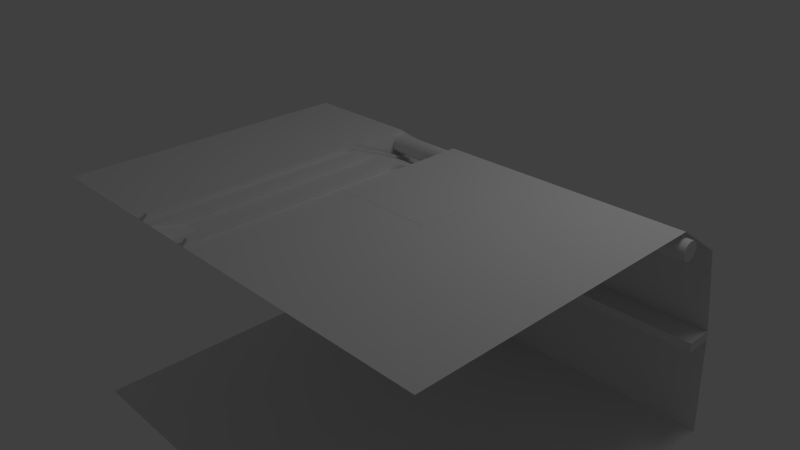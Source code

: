 # Source: Hangar.blend  (saved by Blender 2.61.0; exported with 4.5.12 LTS)
import bpy
from mathutils import Matrix  # noqa: F401  (used for matrix-valued properties, if any)

bpy.ops.wm.read_factory_settings(use_empty=True)
scene = bpy.context.scene
scene.name = 'Scene'

# ---- collections
col_collection_1 = bpy.data.collections.new('Collection 1'); scene.collection.children.link(col_collection_1)

# ---- materials (node trees are filled in below, after node groups)
mat_material = bpy.data.materials.new('Material')
mat_material.alpha_threshold = 0.0
mat_material.use_transparent_shadow = False
mat_material.roughness = 0.5
mat_material.line_color = (0.0, 0.0, 0.0, 1.0)

# ---- material node trees

# ---- world
world_world = bpy.data.worlds.new('World'); scene.world = world_world
world_world.color = (0.05088, 0.05088, 0.05088)
world_world.use_sun_shadow = False
world_world.sun_shadow_jitter_overblur = 0.0
world_world.cycles.sampling_method = 'MANUAL'
world_world.cycles.sample_map_resolution = 256

# ---- cameras
cam_camera = bpy.data.cameras.new('Camera')
cam_camera.clip_end = 100.0
cam_camera.lens = 35.0
cam_camera.sensor_width = 32.0
cam_camera.sensor_height = 18.0
cam_camera.ortho_scale = 7.314
cam_camera.dof.focus_distance = 0.0
cam_camera.dof.aperture_fstop = 128.0

# ---- lights
light_lamp = bpy.data.lights.new('Lamp', 'POINT')
light_lamp.transmission_factor = 0.0
light_lamp.cutoff_distance = 30.0
light_lamp.energy = 100.0
light_lamp.shadow_buffer_clip_start = 1.001
light_lamp.shadow_soft_size = 1.0
light_lamp.shadow_maximum_resolution = 0.006
light_lamp.use_absolute_resolution = True
light_lamp.cycles.use_multiple_importance_sampling = False

# ---- meshes
me_cube_001 = bpy.data.meshes.new('Cube.001')
me_cube_001.from_pydata([(1.0, 1.0, -0.5425), (1.0, -1.0, -0.5425), (-1.0, -1.0, -0.5425), (-1.0, 1.0, -0.5425), (1.797, 1.0, 0.5425), (1.797, -1.0, 0.5425), (-1.0, -1.0, 0.5425), (-1.0, 1.0, 0.5425), (1.159, -1.0, -0.3255), (1.319, -1.0, -0.1085), (1.478, -1.0, 0.1085), (1.638, -1.0, 0.3255), (1.159, 1.0, -0.3255), (1.319, 1.0, -0.1085), (1.478, 1.0, 0.1085), (1.638, 1.0, 0.3255), (-1.0, -1.0, -0.3255), (-1.0, -1.0, -0.1085), (-1.0, -1.0, 0.1085), (-1.0, -1.0, 0.3255), (-1.0, 1.0, -0.3255), (-1.0, 1.0, -0.1085), (-1.0, 1.0, 0.1085), (-1.0, 1.0, 0.3255), (1.794, -1.0, 0.3255), (1.794, 1.0, 0.3255), (1.796, -1.0, 0.1085), (1.796, 1.0, 0.1085), (1.475, -1.0, -0.1085), (1.475, 1.0, -0.1085), (1.477, -1.0, -0.3255), (1.477, 1.0, -0.3255), (-0.9196, -0.9196, -0.5425), (-0.9196, 0.9196, -0.5425), (0.9196, 0.9196, -0.5425), (0.9196, -0.9196, -0.5425), (0.9196, -0.9196, -0.5145), (-0.9196, -0.9196, -0.5145), (0.9196, 0.9196, -0.5145), (-0.9196, 0.9196, -0.5145), (-0.9196, -0.9196, -0.5145), (-0.9196, 0.9196, -0.5145), (0.9196, 0.9196, -0.5145), (0.9196, -0.9196, -0.5145), (-0.9196, 3.278e-07, -0.5145), (1.192e-07, 0.9196, -0.5145), (0.9196, 8.941e-08, -0.5145), (-1.192e-07, -0.9196, -0.5145), (0.0, 2.384e-07, -0.5145), (-0.9196, -0.4598, -0.5145), (-0.9196, 0.4598, -0.5145), (-0.4598, 0.9196, -0.5145), (0.4598, 0.9196, -0.5145), (0.9196, 0.4598, -0.5145), (0.9196, -0.4598, -0.5145), (-0.4598, -0.9196, -0.5145), (0.4598, -0.9196, -0.5145), (-5.96e-08, -0.4598, -0.5145), (0.4598, 1.639e-07, -0.5145), (5.96e-08, 0.4598, -0.5145), (-0.4598, 2.831e-07, -0.5145), (0.4598, -0.4598, -0.5145), (0.4598, 0.4598, -0.5145), (-0.4598, -0.4598, -0.5145), (-0.4598, 0.4598, -0.5145), (-0.9196, -0.6897, -0.5145), (-0.9196, -0.2299, -0.5145), (-0.9196, 0.6897, -0.5145), (-0.9196, 0.2299, -0.5145), (-0.6897, 0.9196, -0.5145), (-0.2299, 0.9196, -0.5145), (0.6897, 0.9196, -0.5145), (0.2299, 0.9196, -0.5145), (0.9196, 0.6897, -0.5145), (0.9196, 0.2299, -0.5145), (0.9196, -0.6897, -0.5145), (0.9196, -0.2299, -0.5145), (-0.6897, -0.9196, -0.5145), (-0.2299, -0.9196, -0.5145), (0.6897, -0.9196, -0.5145), (0.2299, -0.9196, -0.5145), (-2.98e-08, -0.2299, -0.5145), (-8.941e-08, -0.6897, -0.5145), (0.2299, 2.012e-07, -0.5145), (0.6897, 1.267e-07, -0.5145), (2.98e-08, 0.2299, -0.5145), (8.941e-08, 0.6897, -0.5145), (-0.2299, 2.608e-07, -0.5145), (-0.6897, 3.055e-07, -0.5145), (0.4598, -0.6897, -0.5145), (0.6897, -0.4598, -0.5145), (0.4598, -0.2299, -0.5145), (0.2299, -0.4598, -0.5145), (0.4598, 0.2299, -0.5145), (0.6897, 0.4598, -0.5145), (0.4598, 0.6897, -0.5145), (0.2299, 0.4598, -0.5145), (-0.4598, -0.6897, -0.5145), (-0.2299, -0.4598, -0.5145), (-0.4598, -0.2299, -0.5145), (-0.6897, -0.4598, -0.5145), (-0.4598, 0.2299, -0.5145), (-0.2299, 0.4598, -0.5145), (-0.4598, 0.6897, -0.5145), (-0.6897, 0.4598, -0.5145), (0.6897, -0.6897, -0.5145), (0.6897, -0.2299, -0.5145), (0.2299, -0.6897, -0.5145), (0.2299, -0.2299, -0.5145), (0.6897, 0.2299, -0.5145), (0.6897, 0.6897, -0.5145), (0.2299, 0.2299, -0.5145), (0.2299, 0.6897, -0.5145), (-0.2299, -0.6897, -0.5145), (-0.2299, -0.2299, -0.5145), (-0.6897, -0.6897, -0.5145), (-0.6897, -0.2299, -0.5145), (-0.2299, 0.2299, -0.5145), (-0.2299, 0.6897, -0.5145), (-0.6897, 0.2299, -0.5145), (-0.6897, 0.6897, -0.5145), (-0.9196, -0.03093, -0.5145), (0.9196, -0.03093, -0.5145), (-4.01e-09, -0.03093, -0.5145), (0.4598, -0.03093, -0.5145), (-0.4598, -0.03093, -0.5145), (0.6897, -0.03093, -0.5145), (0.2299, -0.03093, -0.5145), (-0.2299, -0.03093, -0.5145), (-0.6897, -0.03093, -0.5145), (0.2646, 0.9196, -0.5145), (0.2646, -0.9196, -0.5145), (0.2646, 1.955e-07, -0.5145), (0.2646, -0.4598, -0.5145), (0.2646, 0.4598, -0.5145), (0.2646, -0.6897, -0.5145), (0.2646, -0.2299, -0.5145), (0.2646, 0.2299, -0.5145), (0.2646, 0.6897, -0.5145), (0.2646, -0.03093, -0.5145), (-0.9196, -0.4921, -0.5145), (0.9196, -0.4921, -0.5145), (-6.379e-08, -0.4921, -0.5145), (0.4598, -0.4921, -0.5145), (-0.4598, -0.4921, -0.5145), (0.6897, -0.4921, -0.5145), (0.2299, -0.4921, -0.5145), (-0.2299, -0.4921, -0.5145), (-0.6897, -0.4921, -0.5145), (0.2646, -0.4921, -0.5145), (-0.9196, 0.4944, -0.5145), (0.9196, 0.4944, -0.5145), (6.41e-08, 0.4944, -0.5145), (0.4598, 0.4944, -0.5145), (-0.4598, 0.4944, -0.5145), (0.6897, 0.4944, -0.5145), (0.2299, 0.4944, -0.5145), (-0.2299, 0.4944, -0.5145), (-0.6897, 0.4944, -0.5145), (0.2646, 0.4944, -0.5145), (-0.7177, 0.9196, -0.5145), (-0.7177, -0.9196, -0.5145), (-0.7177, 3.082e-07, -0.5145), (-0.7177, -0.4598, -0.5145), (-0.7177, 0.4598, -0.5145), (-0.7177, -0.6897, -0.5145), (-0.7177, -0.2299, -0.5145), (-0.7177, 0.2299, -0.5145), (-0.7177, 0.6897, -0.5145), (-0.7177, -0.03093, -0.5145), (-0.7177, -0.4921, -0.5145), (-0.7177, 0.4944, -0.5145), (-0.9196, 0.2596, -0.5145), (0.9196, 0.2596, -0.5145), (3.366e-08, 0.2596, -0.5145), (0.4598, 0.2596, -0.5145), (-0.4598, 0.2596, -0.5145), (0.6897, 0.2596, -0.5145), (0.2299, 0.2596, -0.5145), (-0.2299, 0.2596, -0.5145), (-0.6897, 0.2596, -0.5145), (0.2646, 0.2596, -0.5145), (-0.7177, 0.2596, -0.5145), (-0.9196, -0.2608, -0.5145), (0.9196, -0.2608, -0.5145), (-3.381e-08, -0.2608, -0.5145), (0.4598, -0.2608, -0.5145), (-0.4598, -0.2608, -0.5145), (0.6897, -0.2608, -0.5145), (0.2299, -0.2608, -0.5145), (-0.2299, -0.2608, -0.5145), (-0.6897, -0.2608, -0.5145), (0.2646, -0.2608, -0.5145), (-0.7177, -0.2608, -0.5145), (-0.7177, -0.2608, -0.4867), (-0.9196, -0.2608, -0.4867), (-0.7177, -0.4598, -0.4867), (0.2646, -0.2608, -0.4867), (0.2646, -0.2299, -0.4867), (0.2646, -0.4598, -0.4867), (-0.6897, -0.2608, -0.4867), (-0.6897, -0.2299, -0.4867), (-0.6897, -0.4598, -0.4867), (0.2299, -0.2608, -0.4867), (0.2299, -0.2299, -0.4867), (0.2299, -0.4598, -0.4867), (-0.9196, -0.2299, -0.4867), (-0.9196, 0.2596, -0.4867), (-0.7177, 0.2596, -0.4867), (-0.7177, 0.4598, -0.4867), (0.2646, 0.2299, -0.4867), (0.2646, 0.2596, -0.4867), (0.2646, 0.4598, -0.4867), (-0.6897, 0.2299, -0.4867), (-0.6897, 0.2596, -0.4867), (-0.6897, 0.4598, -0.4867), (0.2299, 0.2299, -0.4867), (0.2299, 0.2596, -0.4867), (0.2299, 0.4598, -0.4867), (-0.9196, 0.2299, -0.4867), (-0.7177, 0.4944, -0.4867), (-0.7177, -0.4921, -0.4867), (-0.6897, 0.4944, -0.4867), (-0.6897, -0.4921, -0.4867), (-0.7177, 0.2299, -0.4867), (-0.7177, -0.2299, -0.4867), (0.2299, 0.4944, -0.4867), (0.2646, 0.4944, -0.4867), (-0.4598, 0.4944, -0.4867), (-0.2299, 0.4944, -0.4867), (6.41e-08, 0.4944, -0.4867), (0.2299, -0.4921, -0.4867), (0.2646, -0.4921, -0.4867), (-0.4598, -0.4921, -0.4867), (-0.2299, -0.4921, -0.4867), (-6.379e-08, -0.4921, -0.4867), (0.2646, -0.03093, -0.4867), (0.2646, 1.955e-07, -0.4867), (0.4598, -0.03093, -0.4867), (0.4598, 1.639e-07, -0.4867), (0.6897, -0.03093, -0.4867), (0.9196, -0.03093, -0.4867), (0.2299, -0.03093, -0.4867), (0.2299, 2.012e-07, -0.4867), (0.9196, 8.941e-08, -0.4867), (-0.4598, 0.4598, -0.4867), (-0.2299, 0.4598, -0.4867), (5.96e-08, 0.4598, -0.4867), (-0.4598, -0.4598, -0.4867), (-0.2299, -0.4598, -0.4867), (-5.96e-08, -0.4598, -0.4867), (0.6897, 1.267e-07, -0.4867), (0.4923, 0.9196, -0.5145), (0.4923, -0.9196, -0.5145), (0.4923, 1.586e-07, -0.5145), (0.4923, -0.4598, -0.5145), (0.4923, 0.4598, -0.5145), (0.4923, -0.6897, -0.5145), (0.4923, -0.2299, -0.5145), (0.4923, 0.2299, -0.5145), (0.4923, 0.6897, -0.5145), (0.4923, -0.03093, -0.5145), (0.4923, -0.4921, -0.5145), (0.4923, 0.4944, -0.5145), (0.4923, 0.2596, -0.5145), (0.4923, -0.2608, -0.5145), (0.4923, -0.03093, -0.4867), (0.4923, 1.586e-07, -0.4867), (0.4923, 0.4944, -0.4867), (0.4923, 0.6897, -0.4867), (0.4923, -0.4921, -0.4867), (0.4923, -0.6897, -0.4867), (0.4923, 0.9196, -0.4867), (0.4923, -0.9196, -0.4867), (0.6897, 0.4944, -0.4867), (0.6897, -0.4921, -0.4867), (0.4923, 0.4598, -0.4867), (0.6897, 0.4598, -0.4867), (0.4598, 0.4598, -0.4867), (0.4923, -0.4598, -0.4867), (0.6897, -0.4598, -0.4867), (0.4598, -0.4598, -0.4867), (0.4598, -0.9196, -0.4867), (0.4598, 0.9196, -0.4867), (0.9196, 0.4944, -0.4867), (0.4598, 0.6897, -0.4867), (0.4598, 0.4944, -0.4867), (0.9196, 0.4598, -0.4867), (0.9196, -0.4921, -0.4867), (0.4598, -0.6897, -0.4867), (0.4598, -0.4921, -0.4867), (0.9196, -0.4598, -0.4867)], [], [(4, 7, 6, 5), (0, 12, 8, 1), (13, 14, 10, 9), (15, 4, 5, 11), (1, 8, 16, 2), (8, 9, 17, 16), (9, 10, 18, 17), (10, 11, 19, 18), (11, 5, 6, 19), (2, 16, 20, 3), (16, 17, 21, 20), (17, 18, 22, 21), (18, 19, 23, 22), (19, 6, 7, 23), (4, 15, 23, 7), (15, 14, 22, 23), (14, 13, 21, 22), (13, 12, 20, 21), (12, 0, 3, 20), (15, 11, 24, 25), (10, 14, 27, 26), (13, 9, 28, 29), (8, 12, 31, 30), (14, 15, 25, 27), (12, 13, 29, 31), (11, 10, 26, 24), (9, 8, 30, 28), (27, 25, 24, 26), (31, 29, 28, 30), (2, 3, 33, 32), (3, 0, 34, 33), (0, 1, 35, 34), (1, 2, 32, 35), (35, 32, 37, 36), (34, 35, 36, 38), (33, 34, 38, 39), (32, 33, 39, 37), (44, 37, 39), (45, 39, 38), (46, 38, 36), (47, 36, 37), (41, 67, 39), (68, 44, 39), (65, 40, 37), (42, 71, 38), (72, 45, 38), (45, 70, 39), (70, 51, 39), (51, 69, 39), (43, 75, 36), (46, 74, 38), (73, 42, 38), (77, 55, 37), (55, 78, 37), (78, 47, 37), (47, 80, 36), (79, 43, 36), (75, 43, 79, 105), (107, 80, 47, 82), (74, 46, 84, 109), (42, 73, 110, 71), (111, 83, 48, 85), (72, 112, 86, 45), (82, 47, 78, 113), (113, 78, 55, 97), (97, 55, 77, 115), (85, 48, 87, 117), (117, 87, 60, 101), (45, 86, 118, 70), (70, 118, 103, 51), (101, 60, 88, 119), (51, 103, 120, 69), (44, 121, 37), (121, 66, 37), (76, 122, 36), (122, 46, 36), (122, 76, 106, 126), (83, 127, 123, 48), (127, 108, 81, 123), (48, 123, 128, 87), (123, 81, 114, 128), (87, 128, 125, 60), (128, 114, 99, 125), (60, 125, 129, 88), (125, 99, 116, 129), (52, 130, 38), (130, 72, 38), (80, 131, 36), (131, 56, 36), (56, 131, 135, 89), (131, 80, 107, 135), (58, 132, 137, 93), (95, 138, 130, 52), (138, 112, 72, 130), (91, 136, 139, 124), (49, 140, 37), (140, 65, 37), (75, 141, 36), (141, 54, 36), (141, 75, 105, 145), (146, 107, 82, 142), (142, 82, 113, 147), (147, 113, 97, 144), (144, 97, 115, 148), (135, 149, 143, 89), (149, 133, 61, 143), (107, 146, 149, 135), (67, 150, 39), (150, 50, 39), (53, 151, 38), (151, 73, 38), (73, 151, 155, 110), (112, 156, 152, 86), (86, 152, 157, 118), (118, 157, 154, 103), (103, 154, 158, 120), (134, 159, 153, 62), (159, 138, 95, 153), (156, 112, 138, 159), (69, 160, 39), (160, 41, 39), (40, 161, 37), (161, 77, 37), (77, 161, 165, 115), (161, 40, 65, 165), (88, 162, 167, 119), (162, 44, 68, 167), (120, 168, 160, 69), (168, 67, 41, 160), (129, 169, 162, 88), (169, 121, 44, 162), (116, 166, 169, 129), (166, 66, 121, 169), (170, 140, 49, 163), (115, 165, 170, 148), (165, 65, 140, 170), (158, 171, 168, 120), (171, 150, 67, 168), (164, 50, 150, 171), (50, 172, 39), (172, 68, 39), (74, 173, 38), (173, 53, 38), (53, 173, 177, 94), (173, 74, 109, 177), (96, 178, 174, 59), (178, 111, 85, 174), (59, 174, 179, 102), (174, 85, 117, 179), (102, 179, 176, 64), (179, 117, 101, 176), (64, 176, 180, 104), (176, 101, 119, 180), (137, 181, 175, 93), (181, 134, 62, 175), (172, 50, 164, 182), (66, 183, 37), (183, 49, 37), (54, 184, 36), (184, 76, 36), (76, 184, 188, 106), (184, 54, 90, 188), (108, 189, 185, 81), (189, 92, 57, 185), (81, 185, 190, 114), (185, 57, 98, 190), (114, 190, 187, 99), (190, 98, 63, 187), (99, 187, 191, 116), (187, 63, 100, 191), (133, 192, 186, 61), (192, 136, 91, 186), (49, 183, 193, 163), (193, 183, 195, 194), (163, 193, 194, 196), (136, 192, 197, 198), (192, 133, 199, 197), (116, 191, 200, 201), (191, 100, 202, 200), (189, 108, 204, 203), (92, 189, 203, 205), (183, 66, 206, 195), (172, 182, 208, 207), (182, 164, 209, 208), (181, 137, 210, 211), (134, 181, 211, 212), (180, 119, 213, 214), (104, 180, 214, 215), (111, 178, 217, 216), (178, 96, 218, 217), (68, 172, 207, 219), (164, 171, 220, 209), (170, 163, 196, 221), (171, 158, 222, 220), (148, 170, 221, 223), (119, 167, 224, 213), (167, 68, 219, 224), (166, 116, 201, 225), (66, 166, 225, 206), (156, 159, 227, 226), (158, 154, 228, 222), (154, 157, 229, 228), (157, 152, 230, 229), (152, 156, 226, 230), (159, 134, 212, 227), (149, 146, 231, 232), (144, 148, 223, 233), (147, 144, 233, 234), (142, 147, 234, 235), (146, 142, 235, 231), (133, 149, 232, 199), (139, 136, 198, 236), (137, 132, 237, 210), (124, 139, 236, 238), (132, 58, 239, 237), (122, 126, 240, 241), (108, 127, 242, 204), (127, 83, 243, 242), (46, 122, 241, 244), (83, 111, 216, 243), (64, 104, 215, 245), (102, 64, 245, 246), (59, 102, 246, 247), (100, 63, 248, 202), (63, 98, 249, 248), (98, 57, 250, 249), (96, 59, 247, 218), (57, 92, 205, 250), (84, 46, 244, 251), (195, 206, 225, 194), (194, 225, 201, 200), (196, 194, 200, 202), (203, 204, 198, 197), (205, 203, 197, 199), (219, 207, 208, 224), (208, 209, 215, 214), (224, 208, 214, 213), (217, 218, 212, 211), (216, 217, 211, 210), (215, 209, 220, 222), (223, 221, 196, 202), (218, 226, 227, 212), (228, 245, 215, 222), (229, 246, 245, 228), (230, 247, 246, 229), (226, 218, 247, 230), (231, 205, 199, 232), (248, 233, 223, 202), (249, 234, 233, 248), (250, 235, 234, 249), (205, 231, 235, 250), (198, 204, 242, 236), (236, 242, 243, 237), (238, 236, 237, 239), (237, 243, 216, 210), (244, 241, 240, 251), (71, 252, 38), (252, 52, 38), (56, 253, 36), (253, 79, 36), (79, 253, 257, 105), (84, 254, 259, 109), (254, 58, 93, 259), (110, 260, 252, 71), (106, 258, 261, 126), (258, 91, 124, 261), (105, 257, 262, 145), (155, 263, 260, 110), (177, 264, 256, 94), (264, 175, 62, 256), (109, 259, 264, 177), (259, 93, 175, 264), (188, 265, 258, 106), (265, 186, 91, 258), (90, 255, 265, 188), (255, 61, 186, 265), (126, 261, 266, 240), (261, 124, 238, 266), (58, 254, 267, 239), (254, 84, 251, 267), (240, 266, 267, 251), (266, 238, 239, 267), (260, 263, 268, 269), (262, 257, 271, 270), (252, 260, 269, 272), (257, 253, 273, 271), (263, 155, 274, 268), (145, 262, 270, 275), (94, 256, 276, 277), (256, 62, 278, 276), (255, 90, 280, 279), (61, 255, 279, 281), (253, 56, 282, 273), (52, 252, 272, 283), (155, 151, 284, 274), (153, 95, 285, 286), (62, 153, 286, 278), (151, 53, 287, 284), (141, 145, 275, 288), (89, 143, 290, 289), (143, 61, 281, 290), (54, 141, 288, 291), (95, 52, 283, 285), (53, 94, 277, 287), (90, 54, 291, 280), (56, 89, 289, 282), (276, 278, 286, 268), (277, 276, 268, 274), (268, 286, 285, 269), (271, 289, 290, 270), (270, 290, 281, 279), (275, 270, 279, 280), (269, 285, 283, 272), (273, 282, 289, 271), (284, 287, 277, 274), (291, 288, 275, 280)])
me_cube_001.use_remesh_preserve_volume = False
me_cube_001.use_remesh_preserve_attributes = False
me_cube_001.use_mirror_vertex_groups = False
me_cube_001.update()
me_cylinder = bpy.data.meshes.new('Cylinder')
me_cylinder.from_pydata([(1.11e-05, 0.9471, 1.887), (0.1848, 0.9289, 1.887), (0.3625, 0.875, 1.887), (0.5262, 0.7875, 1.887), (0.6697, 0.6697, 1.887), (0.7875, 0.5262, 1.887), (0.875, 0.3624, 1.887), (0.9289, 0.1848, 1.887), (0.9471, -4.132e-06, 1.887), (0.9289, -0.1848, 1.887), (0.875, -0.3625, 1.887), (0.7875, -0.5262, 1.887), (0.6697, -0.6697, 1.887), (0.5262, -0.7875, 1.887), (0.3625, -0.875, 1.887), (0.1848, -0.9289, 1.887), (1.046e-05, -0.9471, 1.887), (-0.1848, -0.9289, 1.887), (-0.3624, -0.875, 1.887), (-0.5262, -0.7875, 1.887), (-0.6697, -0.6697, 1.887), (-0.7875, -0.5262, 1.887), (-0.875, -0.3625, 1.887), (-0.9289, -0.1848, 1.887), (-0.9471, -5.893e-06, 1.887), (-0.9289, 0.1848, 1.887), (-0.875, 0.3624, 1.887), (-0.7875, 0.5262, 1.887), (-0.6697, 0.6697, 1.887), (-0.5262, 0.7875, 1.887), (-0.3624, 0.875, 1.887), (-0.1848, 0.9289, 1.887), (9.578e-06, -2.006e-06, 1.887), (0.1951, 0.9808, 1.35), (1.01e-05, 1.0, 1.35), (0.3827, 0.9239, 1.35), (0.5556, 0.8315, 1.35), (0.7071, 0.7071, 1.35), (0.8315, 0.5556, 1.35), (0.9239, 0.3827, 1.35), (0.9808, 0.1951, 1.35), (1.0, -3.468e-06, 1.35), (0.9808, -0.1951, 1.35), (0.9239, -0.3827, 1.35), (0.8315, -0.5556, 1.35), (0.7071, -0.7071, 1.35), (0.5556, -0.8315, 1.35), (0.3827, -0.9239, 1.35), (0.1951, -0.9808, 1.35), (9.51e-06, -1.0, 1.35), (-0.1951, -0.9808, 1.35), (-0.3827, -0.9239, 1.35), (-0.5556, -0.8315, 1.35), (-0.7071, -0.7071, 1.35), (-0.8315, -0.5556, 1.35), (-0.9239, -0.3827, 1.35), (-0.9808, -0.1951, 1.35), (-1.0, -4.67e-06, 1.35), (-0.9808, 0.1951, 1.35), (-0.9239, 0.3827, 1.35), (-0.8315, 0.5556, 1.35), (-0.7071, 0.7071, 1.35), (-0.5556, 0.8315, 1.35), (-0.3827, 0.9239, 1.35), (-0.1951, 0.9808, 1.35), (0.1951, 0.9808, 1.568), (1.028e-05, 1.0, 1.568), (0.3827, 0.9239, 1.568), (0.5556, 0.8315, 1.568), (0.7071, 0.7071, 1.568), (0.8315, 0.5556, 1.568), (0.9239, 0.3827, 1.568), (0.9808, 0.1951, 1.568), (1.0, -3.721e-06, 1.568), (0.9808, -0.1951, 1.568), (0.9239, -0.3827, 1.568), (0.8315, -0.5556, 1.568), (0.7071, -0.7071, 1.568), (0.5556, -0.8315, 1.568), (0.3827, -0.9239, 1.568), (0.1951, -0.9808, 1.568), (9.648e-06, -1.0, 1.568), (-0.1951, -0.9808, 1.568), (-0.3827, -0.9239, 1.568), (-0.5556, -0.8315, 1.568), (-0.7071, -0.7071, 1.568), (-0.8315, -0.5556, 1.568), (-0.9239, -0.3827, 1.568), (-0.9808, -0.1951, 1.568), (-1.0, -5.225e-06, 1.568), (-0.9808, 0.1951, 1.568), (-0.9239, 0.3827, 1.568), (-0.8315, 0.5556, 1.568), (-0.7071, 0.7071, 1.568), (-0.5556, 0.8315, 1.568), (-0.3827, 0.9239, 1.568), (-0.1951, 0.9808, 1.568), (0.1951, 0.9808, -0.5389), (3.701e-07, 1.0, -0.5389), (0.3827, 0.9239, -0.5389), (0.5556, 0.8315, -0.5389), (0.7071, 0.7071, -0.5389), (0.8315, 0.5556, -0.5389), (0.9239, 0.3827, -0.5389), (0.9808, 0.1951, -0.5389), (1.0, -4.595e-07, -0.5389), (0.9808, -0.1951, -0.5389), (0.9239, -0.3827, -0.5389), (0.8315, -0.5556, -0.5389), (0.7071, -0.7071, -0.5389), (0.5556, -0.8315, -0.5389), (0.3827, -0.9239, -0.5389), (0.1951, -0.9808, -0.5389), (-3.636e-08, -1.0, -0.5389), (-0.1951, -0.9808, -0.5389), (-0.3827, -0.9239, -0.5389), (-0.5556, -0.8315, -0.5389), (-0.7071, -0.7071, -0.5389), (-0.8315, -0.5556, -0.5389), (-0.9239, -0.3827, -0.5389), (-0.9808, -0.1951, -0.5389), (-1.0, -2.033e-07, -0.5389), (-0.9808, 0.1951, -0.5389), (-0.9239, 0.3827, -0.5389), (-0.8315, 0.5556, -0.5389), (-0.7071, 0.7071, -0.5389), (-0.5556, 0.8315, -0.5389), (-0.3827, 0.9239, -0.5389), (-0.1951, 0.9808, -0.5389), (0.1951, 0.9808, -0.7513), (1.996e-07, 1.0, -0.7513), (0.3827, 0.9239, -0.7513), (0.5556, 0.8315, -0.7513), (0.7071, 0.7071, -0.7513), (0.8315, 0.5556, -0.7513), (0.9239, 0.3827, -0.7513), (0.9808, 0.1951, -0.7513), (1.0, -2.131e-07, -0.7513), (0.9808, -0.1951, -0.7513), (0.9239, -0.3827, -0.7513), (0.8315, -0.5556, -0.7513), (0.7071, -0.7071, -0.7513), (0.5556, -0.8315, -0.7513), (0.3827, -0.9239, -0.7513), (0.1951, -0.9808, -0.7513), (-1.697e-07, -1.0, -0.7513), (-0.1951, -0.9808, -0.7513), (-0.3827, -0.9239, -0.7513), (-0.5556, -0.8315, -0.7513), (-0.7071, -0.7071, -0.7513), (-0.8315, -0.5556, -0.7513), (-0.9239, -0.3827, -0.7513), (-0.9808, -0.1951, -0.7513), (-1.0, 3.351e-07, -0.7513), (-0.9808, 0.1951, -0.7513), (-0.9239, 0.3827, -0.7513), (-0.8315, 0.5556, -0.7513), (-0.7071, 0.7071, -0.7513), (-0.5556, 0.8315, -0.7513), (-0.3827, 0.9239, -0.7513), (-0.1951, 0.9808, -0.7513), (1.671e-07, 0.7824, -0.7282), (-0.1526, 0.7673, -0.7282), (-0.2994, 0.7228, -0.7282), (-0.4347, 0.6505, -0.7282), (-0.5532, 0.5532, -0.7282), (-0.6505, 0.4347, -0.7282), (-0.7228, 0.2994, -0.7282), (-0.7673, 0.1526, -0.7282), (-0.7824, 2.555e-07, -0.7282), (-0.7673, -0.1526, -0.7282), (-0.7228, -0.2994, -0.7282), (-0.6505, -0.4347, -0.7282), (-0.5532, -0.5532, -0.7282), (-0.4347, -0.6505, -0.7282), (-0.2994, -0.7228, -0.7282), (-0.1526, -0.7673, -0.7282), (-1.218e-07, -0.7824, -0.7282), (0.1526, -0.7673, -0.7282), (0.2994, -0.7228, -0.7282), (0.4347, -0.6505, -0.7282), (0.5532, -0.5532, -0.7282), (0.6505, -0.4347, -0.7282), (0.7228, -0.2994, -0.7282), (0.7673, -0.1526, -0.7282), (0.7824, -1.734e-07, -0.7282), (0.7673, 0.1526, -0.7282), (0.7228, 0.2994, -0.7282), (0.6505, 0.4347, -0.7282), (0.5532, 0.5532, -0.7282), (0.4347, 0.6505, -0.7282), (0.2994, 0.7228, -0.7282), (0.1526, 0.7673, -0.7282), (-0.1526, 0.7673, -0.562), (3.005e-07, 0.7824, -0.562), (-0.2994, 0.7228, -0.562), (-0.4347, 0.6505, -0.562), (-0.5532, 0.5532, -0.562), (-0.6505, 0.4347, -0.562), (-0.7228, 0.2994, -0.562), (-0.7673, 0.1526, -0.562), (-0.7824, -1.658e-07, -0.562), (-0.7673, -0.1526, -0.562), (-0.7228, -0.2994, -0.562), (-0.6505, -0.4347, -0.562), (-0.5532, -0.5532, -0.562), (-0.4347, -0.6505, -0.562), (-0.2994, -0.7228, -0.562), (-0.1526, -0.7673, -0.562), (-1.75e-08, -0.7824, -0.562), (0.1526, -0.7673, -0.562), (0.2994, -0.7228, -0.562), (0.4347, -0.6505, -0.562), (0.5532, -0.5532, -0.562), (0.6505, -0.4347, -0.562), (0.7228, -0.2994, -0.562), (0.7673, -0.1526, -0.562), (0.7824, -3.662e-07, -0.562), (0.7673, 0.1526, -0.562), (0.7228, 0.2994, -0.562), (0.6505, 0.4347, -0.562), (0.5532, 0.5532, -0.562), (0.4347, 0.6505, -0.562), (0.2994, 0.7228, -0.562), (0.1526, 0.7673, -0.562), (9.929e-06, 0.7811, 1.544), (-0.1524, 0.7661, 1.544), (-0.2989, 0.7216, 1.544), (-0.434, 0.6495, 1.544), (-0.5523, 0.5523, 1.544), (-0.6495, 0.434, 1.544), (-0.7216, 0.2989, 1.544), (-0.7661, 0.1524, 1.544), (-0.7811, -4.779e-06, 1.544), (-0.7661, -0.1524, 1.544), (-0.7216, -0.2989, 1.544), (-0.6495, -0.434, 1.544), (-0.5523, -0.5523, 1.544), (-0.434, -0.6495, 1.544), (-0.2989, -0.7217, 1.544), (-0.1524, -0.7661, 1.544), (9.436e-06, -0.7811, 1.544), (0.1524, -0.7661, 1.544), (0.2989, -0.7217, 1.544), (0.434, -0.6495, 1.544), (0.5523, -0.5523, 1.544), (0.6495, -0.434, 1.544), (0.7217, -0.2989, 1.544), (0.7661, -0.1524, 1.544), (0.7811, -3.605e-06, 1.544), (0.7661, 0.1524, 1.544), (0.7217, 0.2989, 1.544), (0.6495, 0.434, 1.544), (0.5523, 0.5523, 1.544), (0.434, 0.6495, 1.544), (0.2989, 0.7216, 1.544), (0.1524, 0.7661, 1.544), (9.792e-06, 0.7811, 1.374), (-0.1524, 0.7661, 1.374), (-0.2989, 0.7216, 1.374), (-0.434, 0.6495, 1.374), (-0.5523, 0.5523, 1.374), (-0.6495, 0.434, 1.374), (-0.7216, 0.2989, 1.374), (-0.7661, 0.1524, 1.374), (-0.7811, -4.346e-06, 1.374), (-0.7661, -0.1524, 1.374), (-0.7216, -0.2989, 1.374), (-0.6495, -0.434, 1.374), (-0.5523, -0.5523, 1.374), (-0.434, -0.6495, 1.374), (-0.2989, -0.7217, 1.374), (-0.1524, -0.7661, 1.374), (9.329e-06, -0.7811, 1.374), (0.1524, -0.7661, 1.374), (0.2989, -0.7217, 1.374), (0.434, -0.6495, 1.374), (0.5523, -0.5523, 1.374), (0.6495, -0.434, 1.374), (0.7217, -0.2989, 1.374), (0.7661, -0.1524, 1.374), (0.7811, -3.407e-06, 1.374), (0.7661, 0.1524, 1.374), (0.7217, 0.2989, 1.374), (0.6495, 0.434, 1.374), (0.5523, 0.5523, 1.374), (0.434, 0.6495, 1.374), (0.2989, 0.7216, 1.374), (0.1524, 0.7661, 1.374), (0.1848, 0.9289, 1.569), (1.004e-05, 0.9471, 1.569), (0.3625, 0.875, 1.569), (0.5262, 0.7875, 1.569), (0.6697, 0.6697, 1.569), (0.7875, 0.5262, 1.569), (0.875, 0.3624, 1.569), (0.9289, 0.1848, 1.569), (0.9471, -3.683e-06, 1.569), (0.9289, -0.1848, 1.569), (0.875, -0.3625, 1.569), (0.7875, -0.5262, 1.569), (0.6697, -0.6697, 1.569), (0.5262, -0.7875, 1.569), (0.3625, -0.875, 1.569), (0.1848, -0.9289, 1.569), (9.444e-06, -0.9471, 1.569), (-0.1848, -0.9289, 1.569), (-0.3624, -0.875, 1.569), (-0.5262, -0.7875, 1.569), (-0.6697, -0.6697, 1.569), (-0.7875, -0.5262, 1.569), (-0.875, -0.3625, 1.569), (-0.9289, -0.1848, 1.569), (-0.9471, -5.118e-06, 1.569), (-0.9289, 0.1848, 1.569), (-0.875, 0.3624, 1.569), (-0.7875, 0.5262, 1.569), (-0.6697, 0.6697, 1.569), (-0.5262, 0.7875, 1.569), (-0.3624, 0.875, 1.569), (-0.1848, 0.9289, 1.569), (0.1951, 0.9808, -0.7602), (1.925e-07, 1.0, -0.7602), (0.3827, 0.9239, -0.7602), (0.5556, 0.8315, -0.7602), (0.7071, 0.7071, -0.7602), (0.8315, 0.5556, -0.7602), (0.9239, 0.3827, -0.7602), (0.9808, 0.1951, -0.7602), (1.0, -2.028e-07, -0.7602), (0.9808, -0.1951, -0.7602), (0.9239, -0.3827, -0.7602), (0.8315, -0.5556, -0.7602), (0.7071, -0.7071, -0.7602), (0.5556, -0.8315, -0.7602), (0.3827, -0.9239, -0.7602), (0.1951, -0.9808, -0.7602), (-1.753e-07, -1.0, -0.7602), (-0.1951, -0.9808, -0.7602), (-0.3827, -0.9239, -0.7602), (-0.5556, -0.8315, -0.7602), (-0.7071, -0.7071, -0.7602), (-0.8315, -0.5556, -0.7602), (-0.9239, -0.3827, -0.7602), (-0.9808, -0.1951, -0.7602), (-1.0, 3.576e-07, -0.7602), (-0.9808, 0.1951, -0.7602), (-0.9239, 0.3827, -0.7602), (-0.8315, 0.5556, -0.7602), (-0.7071, 0.7071, -0.7602), (-0.5556, 0.8315, -0.7602), (-0.3827, 0.9239, -0.7602), (-0.1951, 0.9808, -0.7602), (-0.1867, 0.9385, -0.7608), (-0.3662, 0.884, -0.7608), (-0.5316, 0.7956, -0.7608), (-0.6766, 0.6766, -0.7608), (-0.7956, 0.5316, -0.7608), (-0.884, 0.3662, -0.7608), (-0.9385, 0.1867, -0.7608), (-0.9569, 3.407e-07, -0.7608), (-0.9385, -0.1867, -0.7608), (-0.884, -0.3662, -0.7608), (-0.7956, -0.5316, -0.7608), (-0.6766, -0.6766, -0.7608), (-0.5316, -0.7956, -0.7608), (-0.3662, -0.884, -0.7608), (-0.1867, -0.9385, -0.7608), (-1.128e-07, -0.9569, -0.7608), (0.1867, -0.9385, -0.7608), (0.3662, -0.884, -0.7608), (0.5316, -0.7956, -0.7608), (0.6766, -0.6766, -0.7608), (0.7956, -0.5316, -0.7608), (0.884, -0.3662, -0.7608), (0.9385, -0.1867, -0.7608), (0.9569, -1.955e-07, -0.7608), (0.9385, 0.1867, -0.7608), (0.884, 0.3662, -0.7608), (0.7956, 0.5316, -0.7608), (0.6766, 0.6766, -0.7608), (0.5316, 0.7956, -0.7608), (0.3662, 0.884, -0.7608), (2.391e-07, 0.9569, -0.7608), (0.1867, 0.9385, -0.7608), (-8.932e-07, 1.882e-07, -1.079), (-0.1867, 0.9385, -1.079), (-0.3662, 0.884, -1.079), (-0.5316, 0.7956, -1.079), (-0.6766, 0.6766, -1.079), (-0.7956, 0.5316, -1.079), (-0.884, 0.3662, -1.079), (-0.9385, 0.1867, -1.079), (-0.9569, 1.112e-06, -1.079), (-0.9385, -0.1867, -1.079), (-0.884, -0.3662, -1.079), (-0.7956, -0.5316, -1.079), (-0.6766, -0.6766, -1.079), (-0.5316, -0.7956, -1.079), (-0.3662, -0.884, -1.079), (-0.1867, -0.9385, -1.079), (-1.205e-06, -0.9569, -1.079), (0.1867, -0.9385, -1.079), (0.3662, -0.884, -1.079), (0.5316, -0.7956, -1.079), (0.6766, -0.6766, -1.079), (0.7956, -0.5316, -1.079), (0.884, -0.3662, -1.079), (0.9385, -0.1867, -1.079), (0.9569, 2.605e-07, -1.079), (0.9385, 0.1867, -1.079), (0.884, 0.3662, -1.079), (0.7956, 0.5316, -1.079), (0.6766, 0.6766, -1.079), (0.5316, 0.7956, -1.079), (0.3662, 0.884, -1.079), (0.1867, 0.9385, -1.079), (-8.932e-07, 0.9569, -1.079)], [], [(1, 0, 32), (32, 2, 1), (32, 3, 2), (32, 4, 3), (32, 5, 4), (32, 6, 5), (32, 7, 6), (32, 8, 7), (32, 9, 8), (32, 10, 9), (32, 11, 10), (32, 12, 11), (32, 13, 12), (32, 14, 13), (32, 15, 14), (32, 16, 15), (32, 17, 16), (32, 18, 17), (32, 19, 18), (32, 20, 19), (32, 21, 20), (32, 22, 21), (32, 23, 22), (32, 24, 23), (32, 25, 24), (32, 26, 25), (32, 27, 26), (32, 28, 27), (32, 29, 28), (32, 30, 29), (32, 31, 30), (32, 0, 31), (98, 34, 33, 97), (97, 33, 35, 99), (99, 35, 36, 100), (100, 36, 37, 101), (101, 37, 38, 102), (102, 38, 39, 103), (103, 39, 40, 104), (104, 40, 41, 105), (105, 41, 42, 106), (106, 42, 43, 107), (107, 43, 44, 108), (108, 44, 45, 109), (109, 45, 46, 110), (110, 46, 47, 111), (111, 47, 48, 112), (112, 48, 49, 113), (113, 49, 50, 114), (114, 50, 51, 115), (115, 51, 52, 116), (116, 52, 53, 117), (117, 53, 54, 118), (118, 54, 55, 119), (119, 55, 56, 120), (120, 56, 57, 121), (121, 57, 58, 122), (122, 58, 59, 123), (123, 59, 60, 124), (124, 60, 61, 125), (125, 61, 62, 126), (126, 62, 63, 127), (127, 63, 64, 128), (34, 98, 128, 64), (130, 160, 162, 161), (160, 159, 163, 162), (159, 158, 164, 163), (158, 157, 165, 164), (157, 156, 166, 165), (156, 155, 167, 166), (155, 154, 168, 167), (154, 153, 169, 168), (153, 152, 170, 169), (152, 151, 171, 170), (151, 150, 172, 171), (150, 149, 173, 172), (149, 148, 174, 173), (148, 147, 175, 174), (147, 146, 176, 175), (146, 145, 177, 176), (145, 144, 178, 177), (144, 143, 179, 178), (143, 142, 180, 179), (142, 141, 181, 180), (141, 140, 182, 181), (140, 139, 183, 182), (139, 138, 184, 183), (138, 137, 185, 184), (137, 136, 186, 185), (136, 135, 187, 186), (135, 134, 188, 187), (134, 133, 189, 188), (133, 132, 190, 189), (132, 131, 191, 190), (131, 129, 192, 191), (129, 130, 161, 192), (128, 98, 194, 193), (127, 128, 193, 195), (126, 127, 195, 196), (125, 126, 196, 197), (124, 125, 197, 198), (123, 124, 198, 199), (122, 123, 199, 200), (121, 122, 200, 201), (120, 121, 201, 202), (119, 120, 202, 203), (118, 119, 203, 204), (117, 118, 204, 205), (116, 117, 205, 206), (115, 116, 206, 207), (114, 115, 207, 208), (113, 114, 208, 209), (112, 113, 209, 210), (111, 112, 210, 211), (110, 111, 211, 212), (109, 110, 212, 213), (108, 109, 213, 214), (107, 108, 214, 215), (106, 107, 215, 216), (105, 106, 216, 217), (104, 105, 217, 218), (103, 104, 218, 219), (102, 103, 219, 220), (101, 102, 220, 221), (100, 101, 221, 222), (99, 100, 222, 223), (97, 99, 223, 224), (98, 97, 224, 194), (96, 66, 225, 226), (95, 96, 226, 227), (94, 95, 227, 228), (93, 94, 228, 229), (92, 93, 229, 230), (91, 92, 230, 231), (90, 91, 231, 232), (89, 90, 232, 233), (88, 89, 233, 234), (87, 88, 234, 235), (86, 87, 235, 236), (85, 86, 236, 237), (84, 85, 237, 238), (83, 84, 238, 239), (82, 83, 239, 240), (81, 82, 240, 241), (80, 81, 241, 242), (79, 80, 242, 243), (78, 79, 243, 244), (77, 78, 244, 245), (76, 77, 245, 246), (75, 76, 246, 247), (74, 75, 247, 248), (73, 74, 248, 249), (72, 73, 249, 250), (71, 72, 250, 251), (70, 71, 251, 252), (69, 70, 252, 253), (68, 69, 253, 254), (67, 68, 254, 255), (65, 67, 255, 256), (66, 65, 256, 225), (34, 64, 258, 257), (64, 63, 259, 258), (63, 62, 260, 259), (62, 61, 261, 260), (61, 60, 262, 261), (60, 59, 263, 262), (59, 58, 264, 263), (58, 57, 265, 264), (57, 56, 266, 265), (56, 55, 267, 266), (55, 54, 268, 267), (54, 53, 269, 268), (53, 52, 270, 269), (52, 51, 271, 270), (51, 50, 272, 271), (50, 49, 273, 272), (49, 48, 274, 273), (48, 47, 275, 274), (47, 46, 276, 275), (46, 45, 277, 276), (45, 44, 278, 277), (44, 43, 279, 278), (43, 42, 280, 279), (42, 41, 281, 280), (41, 40, 282, 281), (40, 39, 283, 282), (39, 38, 284, 283), (38, 37, 285, 284), (37, 36, 286, 285), (36, 35, 287, 286), (35, 33, 288, 287), (33, 34, 257, 288), (194, 161, 162, 193), (163, 195, 193, 162), (164, 196, 195, 163), (165, 197, 196, 164), (166, 198, 197, 165), (167, 199, 198, 166), (168, 200, 199, 167), (169, 201, 200, 168), (170, 202, 201, 169), (171, 203, 202, 170), (172, 204, 203, 171), (173, 205, 204, 172), (174, 206, 205, 173), (175, 207, 206, 174), (176, 208, 207, 175), (177, 209, 208, 176), (178, 210, 209, 177), (179, 211, 210, 178), (180, 212, 211, 179), (181, 213, 212, 180), (182, 214, 213, 181), (183, 215, 214, 182), (184, 216, 215, 183), (185, 217, 216, 184), (186, 218, 217, 185), (187, 219, 218, 186), (188, 220, 219, 187), (189, 221, 220, 188), (190, 222, 221, 189), (191, 223, 222, 190), (192, 224, 223, 191), (161, 194, 224, 192), (225, 257, 258, 226), (259, 227, 226, 258), (260, 228, 227, 259), (261, 229, 228, 260), (262, 230, 229, 261), (263, 231, 230, 262), (264, 232, 231, 263), (265, 233, 232, 264), (266, 234, 233, 265), (267, 235, 234, 266), (268, 236, 235, 267), (269, 237, 236, 268), (270, 238, 237, 269), (271, 239, 238, 270), (272, 240, 239, 271), (273, 241, 240, 272), (274, 242, 241, 273), (275, 243, 242, 274), (276, 244, 243, 275), (277, 245, 244, 276), (278, 246, 245, 277), (279, 247, 246, 278), (280, 248, 247, 279), (281, 249, 248, 280), (282, 250, 249, 281), (283, 251, 250, 282), (284, 252, 251, 283), (285, 253, 252, 284), (286, 254, 253, 285), (287, 255, 254, 286), (288, 256, 255, 287), (257, 225, 256, 288), (66, 290, 289, 65), (290, 0, 1, 289), (65, 289, 291, 67), (289, 1, 2, 291), (67, 291, 292, 68), (291, 2, 3, 292), (68, 292, 293, 69), (292, 3, 4, 293), (69, 293, 294, 70), (293, 4, 5, 294), (70, 294, 295, 71), (294, 5, 6, 295), (71, 295, 296, 72), (295, 6, 7, 296), (72, 296, 297, 73), (296, 7, 8, 297), (73, 297, 298, 74), (297, 8, 9, 298), (74, 298, 299, 75), (298, 9, 10, 299), (75, 299, 300, 76), (299, 10, 11, 300), (76, 300, 301, 77), (300, 11, 12, 301), (77, 301, 302, 78), (301, 12, 13, 302), (78, 302, 303, 79), (302, 13, 14, 303), (79, 303, 304, 80), (303, 14, 15, 304), (80, 304, 305, 81), (304, 15, 16, 305), (81, 305, 306, 82), (305, 16, 17, 306), (82, 306, 307, 83), (306, 17, 18, 307), (83, 307, 308, 84), (307, 18, 19, 308), (84, 308, 309, 85), (308, 19, 20, 309), (85, 309, 310, 86), (309, 20, 21, 310), (86, 310, 311, 87), (310, 21, 22, 311), (87, 311, 312, 88), (311, 22, 23, 312), (88, 312, 313, 89), (312, 23, 24, 313), (89, 313, 314, 90), (313, 24, 25, 314), (90, 314, 315, 91), (314, 25, 26, 315), (91, 315, 316, 92), (315, 26, 27, 316), (92, 316, 317, 93), (316, 27, 28, 317), (93, 317, 318, 94), (317, 28, 29, 318), (94, 318, 319, 95), (318, 29, 30, 319), (95, 319, 320, 96), (319, 30, 31, 320), (0, 290, 320, 31), (290, 66, 96, 320), (322, 130, 129, 321), (321, 129, 131, 323), (323, 131, 132, 324), (324, 132, 133, 325), (325, 133, 134, 326), (326, 134, 135, 327), (327, 135, 136, 328), (328, 136, 137, 329), (329, 137, 138, 330), (330, 138, 139, 331), (331, 139, 140, 332), (332, 140, 141, 333), (333, 141, 142, 334), (334, 142, 143, 335), (335, 143, 144, 336), (336, 144, 145, 337), (337, 145, 146, 338), (338, 146, 147, 339), (339, 147, 148, 340), (340, 148, 149, 341), (341, 149, 150, 342), (342, 150, 151, 343), (343, 151, 152, 344), (344, 152, 153, 345), (345, 153, 154, 346), (346, 154, 155, 347), (347, 155, 156, 348), (348, 156, 157, 349), (349, 157, 158, 350), (350, 158, 159, 351), (351, 159, 160, 352), (130, 322, 352, 160), (352, 322, 383, 353), (351, 352, 353, 354), (350, 351, 354, 355), (349, 350, 355, 356), (348, 349, 356, 357), (347, 348, 357, 358), (346, 347, 358, 359), (345, 346, 359, 360), (344, 345, 360, 361), (343, 344, 361, 362), (342, 343, 362, 363), (341, 342, 363, 364), (340, 341, 364, 365), (339, 340, 365, 366), (338, 339, 366, 367), (337, 338, 367, 368), (336, 337, 368, 369), (335, 336, 369, 370), (334, 335, 370, 371), (333, 334, 371, 372), (332, 333, 372, 373), (331, 332, 373, 374), (330, 331, 374, 375), (329, 330, 375, 376), (328, 329, 376, 377), (327, 328, 377, 378), (326, 327, 378, 379), (325, 326, 379, 380), (324, 325, 380, 381), (323, 324, 381, 382), (321, 323, 382, 384), (322, 321, 384, 383), (385, 417, 416), (385, 416, 415), (385, 415, 414), (385, 414, 413), (385, 413, 412), (385, 412, 411), (385, 411, 410), (385, 410, 409), (385, 409, 408), (385, 408, 407), (385, 407, 406), (385, 406, 405), (385, 405, 404), (385, 404, 403), (385, 403, 402), (385, 402, 401), (385, 401, 400), (385, 400, 399), (385, 399, 398), (385, 398, 397), (385, 397, 396), (385, 396, 395), (385, 395, 394), (385, 394, 393), (385, 393, 392), (385, 392, 391), (385, 391, 390), (385, 390, 389), (385, 389, 388), (385, 388, 387), (385, 387, 386), (386, 417, 385), (417, 383, 384, 416), (416, 384, 382, 415), (415, 382, 381, 414), (414, 381, 380, 413), (413, 380, 379, 412), (412, 379, 378, 411), (411, 378, 377, 410), (410, 377, 376, 409), (409, 376, 375, 408), (408, 375, 374, 407), (407, 374, 373, 406), (406, 373, 372, 405), (405, 372, 371, 404), (404, 371, 370, 403), (403, 370, 369, 402), (402, 369, 368, 401), (401, 368, 367, 400), (400, 367, 366, 399), (399, 366, 365, 398), (398, 365, 364, 397), (397, 364, 363, 396), (396, 363, 362, 395), (395, 362, 361, 394), (394, 361, 360, 393), (393, 360, 359, 392), (392, 359, 358, 391), (391, 358, 357, 390), (390, 357, 356, 389), (389, 356, 355, 388), (388, 355, 354, 387), (387, 354, 353, 386), (383, 417, 386, 353)])
me_cylinder.use_remesh_preserve_volume = False
me_cylinder.use_remesh_preserve_attributes = False
me_cylinder.use_mirror_vertex_groups = False
me_cylinder.update()
me_cube = bpy.data.meshes.new('Cube')
me_cube.from_pydata([(4.123, 1.0, -1.0), (4.123, -3.254, -1.0), (-1.0, -3.254, -1.0), (-1.0, 1.0, -1.0), (4.123, 0.718, 1.354), (4.123, 0.1317, 1.765), (-1.0, 0.1317, 1.765), (-1.0, 0.718, 1.354), (4.123, -3.262, 1.765), (-1.0, -3.262, 1.765), (1.245, 1.0, -1.0), (0.3882, 1.0, -1.0), (1.245, -3.254, -1.0), (0.3882, -3.254, -1.0), (1.245, 0.718, 1.354), (0.3882, 0.718, 1.354), (1.245, 0.1317, 1.765), (0.3882, 0.1317, 1.765), (1.245, 0.9124, 0.3447), (0.3882, 0.9124, 0.3447), (1.245, -3.262, 1.765), (0.3882, -3.262, 1.765), (0.3882, 0.6808, -1.0), (0.3882, 0.5932, 0.3447), (1.245, 0.6808, -1.0), (1.245, 0.5932, 0.3447), (0.3882, 0.1512, 1.354), (1.245, 0.1512, 1.354), (4.123, -0.7651, 1.765), (1.245, -0.7761, 1.765), (-1.0, -0.7695, 1.765), (0.3882, -0.7761, 1.765), (0.5321, 0.6808, -1.0), (1.101, 0.6808, -1.0), (0.5321, 0.5932, 0.3447), (1.101, 0.5932, 0.3447), (0.5321, 0.1512, 1.354), (1.101, 0.1512, 1.354), (1.101, -0.7761, 1.765), (0.5321, -0.7761, 1.765), (1.101, -3.262, 1.765), (0.5321, -3.262, 1.765), (0.5321, -1.017, 1.765), (1.101, -1.017, 1.765), (0.5321, -0.6828, 1.765), (1.101, -0.6828, 1.765), (1.101, 0.2445, 1.354), (0.5321, 0.2445, 1.354), (1.101, 0.6865, 0.3447), (0.5321, 0.6865, 0.3447), (1.101, 0.7741, -1.0), (0.5321, 0.7741, -1.0), (1.245, 0.9197, 0.2319), (0.3882, 0.9197, 0.2319), (0.3882, 0.6005, 0.2319), (1.245, 0.6005, 0.2319), (1.101, 0.6005, 0.2319), (0.5321, 0.6005, 0.2319), (0.5321, 0.6938, 0.2319), (1.101, 0.6938, 0.2319), (0.5321, 0.6663, 0.2319), (1.101, 0.6663, 0.2319), (1.101, 0.6589, 0.3447), (0.5321, 0.6589, 0.3447), (4.123, 0.9197, 0.2319), (4.123, 0.6005, 0.2319), (4.123, 0.5932, 0.3447), (4.123, 0.9124, 0.3447), (-0.9996, 0.9197, 0.2319), (-0.9992, 0.6005, 0.2319), (-0.9992, 0.5932, 0.3447), (-0.9996, 0.9124, 0.3447), (0.5795, 0.7005, 0.1294), (1.054, 0.7005, 0.1294), (1.054, 0.7674, -0.753), (0.5795, 0.7674, -0.753), (1.245, 0.9796, -0.6866), (0.3882, 0.9796, -0.6866), (0.3882, 0.6604, -0.6866), (1.245, 0.6604, -0.6866), (1.101, 0.6604, -0.6866), (0.5321, 0.6604, -0.6866), (0.5321, 0.7537, -0.6866), (1.101, 0.7537, -0.6866), (4.123, 0.9796, -0.6866), (-0.9999, 0.9796, -0.6866), (1.054, 0.7504, -0.5285), (0.5795, 0.7504, -0.5285), (0.5795, 0.4962, -0.5285), (1.054, 0.4962, -0.5285), (0.5795, 0.4463, 0.1294), (1.054, 0.4463, 0.1294), (0.62, 0.3997, 0.07324), (1.013, 0.3997, 0.07324), (1.013, 0.441, -0.4723), (0.62, 0.441, -0.4723), (0.8167, 0.3997, 0.07324), (1.013, 0.4204, -0.1995), (0.62, 0.4204, -0.1995), (0.8167, 0.441, -0.4723), (0.62, 0.441, -0.4723), (0.8167, 0.441, -0.4723), (1.013, 0.441, -0.4723), (0.62, 0.4204, -0.1995), (0.62, 0.3997, 0.07324), (1.013, 0.4204, -0.1995), (1.013, 0.3997, 0.07324), (0.8167, 0.3997, 0.07324), (0.8167, 0.4204, -0.1995), (0.8008, 0.4013, 0.05115), (0.8008, 0.4187, -0.1774), (0.6359, 0.4187, -0.1774), (0.6359, 0.4013, 0.05115), (0.9975, 0.4187, -0.1775), (0.8327, 0.4187, -0.1775), (0.8327, 0.4013, 0.05115), (0.9975, 0.4013, 0.05115), (0.9977, 0.422, -0.2214), (0.8325, 0.422, -0.2214), (0.8325, 0.4394, -0.4504), (0.9977, 0.4394, -0.4504), (0.6339, 0.4218, -0.2188), (0.8028, 0.4218, -0.2188), (0.8028, 0.4396, -0.453), (0.6339, 0.4396, -0.453), (0.8028, 0.4742, -0.4504), (0.6339, 0.4742, -0.4504), (0.6339, 0.4565, -0.2162), (0.8028, 0.4565, -0.2162), (0.8325, 0.4741, -0.4478), (0.9977, 0.4741, -0.4478), (0.9977, 0.4567, -0.2188), (0.8325, 0.4567, -0.2188), (0.9975, 0.4533, -0.1748), (0.9975, 0.436, 0.05378), (0.8327, 0.436, 0.05378), (0.8327, 0.4533, -0.1748), (0.6359, 0.4533, -0.1748), (0.6359, 0.436, 0.05378), (0.8008, 0.436, 0.05378), (0.8008, 0.4533, -0.1748), (0.4362, 0.6808, -1.0), (0.4841, 0.6808, -1.0), (0.4362, 0.5932, 0.3447), (0.4841, 0.5932, 0.3447), (0.4362, 0.1512, 1.354), (0.4841, 0.1512, 1.354), (0.4362, -0.7761, 1.765), (0.4841, -0.7761, 1.765), (0.4362, -3.262, 1.765), (0.4841, -3.262, 1.765), (0.4362, 0.6005, 0.2319), (0.4841, 0.6005, 0.2319), (0.4362, 0.6604, -0.6866), (0.4841, 0.6604, -0.6866), (1.197, 0.6808, -1.0), (1.149, 0.6808, -1.0), (1.197, 0.5932, 0.3447), (1.149, 0.5932, 0.3447), (1.197, 0.1512, 1.354), (1.149, 0.1512, 1.354), (1.197, -0.7761, 1.765), (1.149, -0.7761, 1.765), (1.197, -3.262, 1.765), (1.149, -3.262, 1.765), (1.197, 0.6005, 0.2319), (1.149, 0.6005, 0.2319), (1.197, 0.6604, -0.6866), (1.149, 0.6604, -0.6866), (1.149, 0.6536, 0.285), (1.149, 0.7135, -0.6335), (1.197, 0.6536, 0.285), (1.197, 0.7135, -0.6335), (1.149, 0.7339, -0.9469), (1.197, 0.7339, -0.9469), (1.197, 0.6463, 0.3978), (1.149, 0.6463, 0.3978), (1.149, -0.723, 1.818), (1.149, -3.209, 1.818), (1.197, -0.723, 1.818), (1.197, -3.209, 1.818), (1.149, 0.2043, 1.407), (1.197, 0.2043, 1.407), (0.4362, 0.6536, 0.285), (0.4362, 0.7135, -0.6335), (0.4841, 0.6536, 0.285), (0.4841, 0.7135, -0.6335), (0.4362, 0.7339, -0.9469), (0.4841, 0.7339, -0.9469), (0.4841, 0.6463, 0.3978), (0.4362, 0.6463, 0.3978), (0.4362, -0.723, 1.818), (0.4362, -3.209, 1.818), (0.4841, -0.723, 1.818), (0.4841, -3.209, 1.818), (0.4362, 0.2043, 1.407), (0.4841, 0.2043, 1.407), (4.123, 0.2641, 1.672), (-1.0, 0.2641, 1.672), (1.245, 0.2641, 1.672), (0.3882, 0.2641, 1.672), (1.245, -0.5667, 1.672), (0.3882, -0.5667, 1.672), (1.101, -0.5667, 1.672), (0.5321, -0.5667, 1.672), (0.5321, -0.4734, 1.672), (1.101, -0.4734, 1.672), (0.4841, -0.5667, 1.672), (0.4362, -0.5667, 1.672), (1.197, -0.5667, 1.672), (1.149, -0.5667, 1.672), (1.149, -0.5136, 1.725), (1.197, -0.5136, 1.725), (0.4362, -0.5136, 1.725), (0.4841, -0.5136, 1.725), (1.006, 0.6865, 0.3447), (0.6275, 0.6865, 0.3447), (1.006, 0.2445, 1.354), (0.6275, 0.2445, 1.354), (0.6275, -0.6828, 1.765), (1.006, -0.6828, 1.765), (1.006, 0.6589, 0.3447), (0.6275, 0.6589, 0.3447), (0.6275, -0.4734, 1.672), (1.006, -0.4734, 1.672), (0.6275, -1.013, 1.765), (0.6275, -0.7992, 1.672), (1.006, -1.013, 1.765), (1.006, -0.7992, 1.672), (1.006, -3.261, 1.765), (0.6275, -3.261, 1.765), (1.006, -2.923, 1.672), (0.6275, -2.923, 1.672), (4.123, 0.1591, 1.746), (-1.0, 0.1591, 1.746), (1.245, 0.1591, 1.746), (0.3882, 0.1591, 1.746), (1.245, -0.7327, 1.746), (0.3882, -0.7327, 1.746), (1.101, -0.7327, 1.746), (0.5321, -0.7327, 1.746), (0.5321, -0.6394, 1.746), (1.101, -0.6394, 1.746), (0.4841, -0.7327, 1.746), (0.4362, -0.7327, 1.746), (1.197, -0.7327, 1.746), (1.149, -0.7327, 1.746), (1.149, -0.6796, 1.799), (1.197, -0.6796, 1.799), (0.4362, -0.6796, 1.799), (0.4841, -0.6796, 1.799), (1.006, -0.6394, 1.746), (0.6275, -0.6394, 1.746), (0.6275, -0.9687, 1.746), (1.006, -0.9687, 1.746), (1.006, -3.218, 1.746), (0.6275, -3.218, 1.746), (1.101, -3.219, 1.746), (1.149, -3.219, 1.746), (1.245, -3.219, 1.746), (1.197, -3.219, 1.746), (0.3882, -3.219, 1.746), (0.4362, -3.219, 1.746), (0.5321, -3.219, 1.746), (0.4841, -3.219, 1.746), (1.149, -3.262, 1.765), (1.197, -3.262, 1.765), (0.4362, -3.262, 1.765), (0.4841, -3.262, 1.765), (0.5321, -3.262, 1.765), (1.101, -3.262, 1.765), (0.3882, -3.262, 1.765), (1.245, -3.262, 1.765)], [], [(1, 0, 10, 12), (12, 10, 11, 13), (13, 11, 3, 2), (67, 4, 14, 18), (19, 15, 7, 71), (19, 23, 26, 15), (14, 27, 25, 18), (16, 5, 28, 29), (29, 28, 8, 20), (6, 17, 31, 30), (30, 31, 21, 9), (39, 44, 42, 41), (40, 43, 45, 38), (34, 49, 47, 36), (37, 46, 48, 35), (57, 58, 49, 34), (35, 48, 59, 56), (59, 61, 60, 58), (48, 62, 61, 59), (58, 60, 63, 49), (55, 52, 64, 65), (25, 55, 65, 66), (18, 25, 66, 67), (67, 66, 65, 64), (53, 54, 69, 68), (54, 23, 70, 69), (23, 19, 71, 70), (68, 69, 70, 71), (0, 84, 76, 10), (84, 64, 52, 76), (11, 77, 85, 3), (77, 53, 68, 85), (22, 78, 77, 11), (78, 54, 53, 77), (55, 79, 76, 52), (79, 24, 10, 76), (51, 82, 81, 32), (82, 58, 57, 81), (59, 83, 80, 56), (83, 50, 33, 80), (50, 83, 86, 74), (83, 59, 73, 86), (58, 82, 87, 72), (82, 51, 75, 87), (72, 87, 88, 90), (86, 73, 91, 89), (73, 72, 90, 91), (74, 89, 88, 75), (74, 86, 89), (75, 88, 87), (32, 33, 74, 75), (33, 50, 74), (32, 75, 51), (60, 90, 91, 61), (61, 91, 73), (60, 72, 90), (96, 91, 90), (92, 96, 90), (96, 93, 91), (97, 89, 91), (93, 97, 91), (97, 94, 89), (98, 90, 88), (95, 98, 88), (98, 92, 90), (99, 88, 89), (94, 99, 89), (99, 95, 88), (95, 99, 101, 100), (99, 94, 102, 101), (98, 95, 100, 103), (92, 98, 103, 104), (97, 93, 106, 105), (94, 97, 105, 102), (93, 96, 107, 106), (96, 92, 104, 107), (108, 107, 109, 110), (103, 108, 110, 111), (107, 104, 112, 109), (104, 103, 111, 112), (108, 105, 113, 114), (107, 108, 114, 115), (106, 107, 115, 116), (105, 106, 116, 113), (105, 108, 118, 117), (108, 101, 119, 118), (102, 105, 117, 120), (101, 102, 120, 119), (108, 103, 121, 122), (101, 108, 122, 123), (103, 100, 124, 121), (100, 101, 123, 124), (124, 123, 125, 126), (121, 124, 126, 127), (123, 122, 128, 125), (122, 121, 127, 128), (119, 120, 130, 129), (120, 117, 131, 130), (118, 119, 129, 132), (117, 118, 132, 131), (113, 116, 134, 133), (116, 115, 135, 134), (115, 114, 136, 135), (114, 113, 133, 136), (112, 111, 137, 138), (109, 112, 138, 139), (111, 110, 140, 137), (110, 109, 139, 140), (125, 128, 127, 126), (130, 131, 132, 129), (133, 134, 135, 136), (140, 139, 138, 137), (36, 146, 144, 34), (145, 26, 23, 143), (41, 150, 148, 39), (149, 21, 31, 147), (54, 151, 143, 23), (152, 57, 34, 144), (81, 154, 142, 32), (153, 78, 22, 141), (57, 152, 154, 81), (151, 54, 78, 153), (27, 159, 157, 25), (160, 37, 35, 158), (20, 163, 161, 29), (164, 40, 38, 162), (56, 166, 158, 35), (165, 55, 25, 157), (79, 167, 155, 24), (168, 80, 33, 156), (55, 165, 167, 79), (166, 56, 80, 168), (166, 168, 170, 169), (167, 165, 171, 172), (168, 156, 173, 170), (155, 167, 172, 174), (165, 157, 175, 171), (158, 166, 169, 176), (164, 162, 177, 178), (161, 163, 180, 179), (160, 158, 176, 181), (157, 159, 182, 175), (163, 164, 178, 180), (156, 155, 174, 173), (151, 153, 184, 183), (154, 152, 185, 186), (153, 141, 187, 184), (142, 154, 186, 188), (152, 144, 189, 185), (143, 151, 183, 190), (149, 147, 191, 192), (148, 150, 194, 193), (145, 143, 190, 195), (144, 146, 196, 189), (150, 149, 192, 194), (141, 142, 188, 187), (171, 169, 170, 172), (172, 170, 173, 174), (169, 171, 175, 176), (180, 178, 177, 179), (182, 181, 176, 175), (185, 183, 184, 186), (186, 184, 187, 188), (183, 185, 189, 190), (194, 192, 191, 193), (196, 195, 190, 189), (4, 197, 199, 14), (15, 200, 198, 7), (26, 202, 200, 15), (201, 27, 14, 199), (47, 205, 204, 36), (206, 46, 37, 203), (207, 146, 36, 204), (202, 26, 145, 208), (209, 159, 27, 201), (203, 37, 160, 210), (210, 160, 181, 211), (159, 209, 212, 182), (208, 145, 195, 213), (146, 207, 214, 196), (211, 181, 182, 212), (213, 195, 196, 214), (42, 225, 230, 41), (227, 43, 40, 229), (46, 217, 215, 48), (217, 218, 216, 215), (218, 47, 49, 216), (43, 227, 220, 45), (225, 42, 44, 219), (63, 222, 216, 49), (222, 221, 215, 216), (221, 62, 48, 215), (221, 222, 60, 61), (62, 221, 61), (222, 63, 60), (206, 224, 217, 46), (224, 223, 218, 217), (223, 205, 47, 218), (223, 224, 228, 226), (226, 228, 231, 232), (197, 233, 235, 199), (233, 5, 16, 235), (200, 236, 234, 198), (236, 17, 6, 234), (202, 238, 236, 200), (238, 31, 17, 236), (29, 237, 235, 16), (237, 201, 199, 235), (205, 241, 240, 204), (241, 44, 39, 240), (45, 242, 239, 38), (242, 206, 203, 239), (243, 207, 204, 240), (238, 202, 208, 244), (245, 209, 201, 237), (239, 203, 210, 246), (162, 246, 247, 177), (246, 210, 211, 247), (209, 245, 248, 212), (245, 161, 179, 248), (147, 244, 249, 191), (244, 208, 213, 249), (207, 243, 250, 214), (243, 148, 193, 250), (177, 247, 248, 179), (247, 211, 212, 248), (191, 249, 250, 193), (249, 213, 214, 250), (220, 251, 242, 45), (251, 224, 206, 242), (44, 241, 252, 219), (241, 205, 223, 252), (219, 252, 253, 225), (252, 223, 226, 253), (224, 251, 254, 228), (251, 220, 227, 254), (228, 254, 255, 231), (254, 227, 229, 255), (225, 253, 256, 230), (253, 226, 232, 256), (230, 256, 255, 229), (256, 232, 231, 255), (239, 246, 258, 257), (245, 237, 259, 260), (238, 244, 262, 261), (243, 240, 263, 264), (246, 162, 265, 258), (161, 245, 260, 266), (244, 147, 267, 262), (148, 243, 264, 268), (240, 39, 269, 263), (38, 239, 257, 270), (31, 238, 261, 271), (237, 29, 272, 259), (270, 257, 258, 265), (266, 260, 259, 272), (271, 261, 262, 267), (268, 264, 263, 269)])
me_cube.materials.append(mat_material)
me_cube.use_remesh_preserve_volume = False
me_cube.use_remesh_preserve_attributes = False
me_cube.use_mirror_vertex_groups = False
me_cube.update()

# ---- objects
ob_cube_001 = bpy.data.objects.new('Cube.001', me_cube_001)
ob_cylinder = bpy.data.objects.new('Cylinder', me_cylinder)
ob_cube = bpy.data.objects.new('Cube', me_cube)
ob_lamp = bpy.data.objects.new('Lamp', light_lamp)
ob_camera = bpy.data.objects.new('Camera', cam_camera)

# ---- transforms, parenting, visibility, modifiers, constraints
ob_cube_001.location = (1.654, -1.23, 1.637)
ob_cube_001.scale = (0.4139, 0.2387, 0.2387)
ob_cube_001.lineart.crease_threshold = 0.0
ob_cylinder.location = (0.8843, 0.1171, 1.601)
ob_cylinder.rotation_euler = (-1.344e-07, 1.571, 0.0)
ob_cylinder.scale = (0.1099, 0.1099, 1.756)
ob_cylinder.lineart.crease_threshold = 0.0
ob_cube.location = (0.0, 0.0, 0.0)
ob_cube.lock_rotations_4d = False
ob_cube.empty_display_type = 'ARROWS'
ob_cube.lineart.crease_threshold = 0.0
ob_lamp.location = (4.076, 1.005, 5.904)
ob_lamp.rotation_euler = (0.6503, 0.05522, 1.866)
ob_lamp.lock_rotations_4d = False
ob_lamp.empty_display_type = 'ARROWS'
ob_lamp.color = (0.0, 0.0, 0.0, 0.0)
ob_lamp.lineart.crease_threshold = 0.0
ob_camera.location = (7.481, -6.508, 5.344)
ob_camera.rotation_euler = (1.109, 0.01082, 0.8149)
ob_camera.lock_rotations_4d = False
ob_camera.empty_display_type = 'ARROWS'
ob_camera.color = (0.0, 0.0, 0.0, 0.0)
ob_camera.display_type = 'WIRE'
ob_camera.lineart.crease_threshold = 0.0

# ---- collection membership
col_collection_1.objects.link(ob_cube_001)
col_collection_1.objects.link(ob_cylinder)
col_collection_1.objects.link(ob_cube)
col_collection_1.objects.link(ob_lamp)
col_collection_1.objects.link(ob_camera)

# ---- scene / render settings (as saved in the file)
scene.camera = ob_camera
scene.frame_start = 1; scene.frame_end = 250; scene.frame_set(1)
scene.render.engine = 'BLENDER_EEVEE_NEXT'
scene.render.image_settings.color_mode = 'RGB'
scene.render.image_settings.compression = 90
scene.render.resolution_percentage = 50
scene.render.dither_intensity = 0.0
scene.render.bake_margin = 2
scene.render.bake_bias = 0.0
scene.cycles.use_denoising = False
scene.cycles.samples = 10
scene.cycles.sampling_pattern = 'TABULATED_SOBOL'
scene.cycles.light_sampling_threshold = 0.0
scene.cycles.use_adaptive_sampling = False
scene.cycles.use_light_tree = False
scene.cycles.blur_glossy = 0.0
scene.cycles.volume_bounces = 1
scene.cycles.pixel_filter_type = 'GAUSSIAN'
scene.cycles.sample_clamp_indirect = 0.0
scene.view_settings.view_transform = 'Standard'
bpy.context.view_layer.update()
